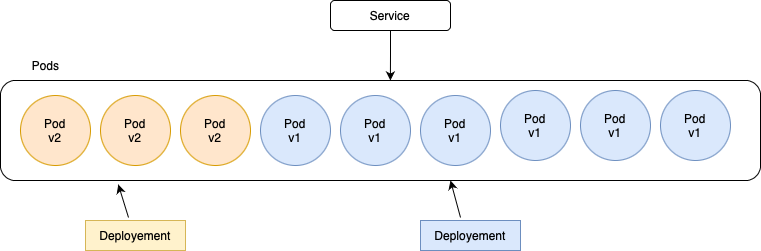

The diagram above was exported from draw.io. Its source (the exported page's mxGraphModel, read from the mxfile embedded in the PNG):
<mxGraphModel dx="1234" dy="825" grid="1" gridSize="10" guides="1" tooltips="1" connect="1" arrows="1" fold="1" page="1" pageScale="1" pageWidth="827" pageHeight="1169" math="0" shadow="0">
  <root>
    <mxCell id="0" />
    <mxCell id="1" parent="0" />
    <mxCell id="pKZdJvx55QUI8DzFTY5c-19" style="edgeStyle=orthogonalEdgeStyle;rounded=0;orthogonalLoop=1;jettySize=auto;html=1;exitX=0.5;exitY=1;exitDx=0;exitDy=0;entryX=0.513;entryY=0;entryDx=0;entryDy=0;entryPerimeter=0;" edge="1" parent="1" source="pKZdJvx55QUI8DzFTY5c-1" target="pKZdJvx55QUI8DzFTY5c-2">
      <mxGeometry relative="1" as="geometry" />
    </mxCell>
    <mxCell id="pKZdJvx55QUI8DzFTY5c-1" value="Service" style="rounded=1;whiteSpace=wrap;html=1;" vertex="1" parent="1">
      <mxGeometry x="380" y="90" width="120" height="30" as="geometry" />
    </mxCell>
    <mxCell id="pKZdJvx55QUI8DzFTY5c-2" value="" style="rounded=1;whiteSpace=wrap;html=1;" vertex="1" parent="1">
      <mxGeometry x="50" y="170" width="760" height="100" as="geometry" />
    </mxCell>
    <mxCell id="pKZdJvx55QUI8DzFTY5c-3" value="Pod&lt;br&gt;v2" style="ellipse;whiteSpace=wrap;html=1;aspect=fixed;fillColor=#ffe6cc;strokeColor=#d79b00;" vertex="1" parent="1">
      <mxGeometry x="70" y="185" width="70" height="70" as="geometry" />
    </mxCell>
    <mxCell id="pKZdJvx55QUI8DzFTY5c-11" value="Pod&lt;br&gt;v2" style="ellipse;whiteSpace=wrap;html=1;aspect=fixed;fillColor=#ffe6cc;strokeColor=#d79b00;" vertex="1" parent="1">
      <mxGeometry x="150" y="185" width="70" height="70" as="geometry" />
    </mxCell>
    <mxCell id="pKZdJvx55QUI8DzFTY5c-12" value="Pod&lt;br&gt;v2" style="ellipse;whiteSpace=wrap;html=1;aspect=fixed;fillColor=#ffe6cc;strokeColor=#d79b00;" vertex="1" parent="1">
      <mxGeometry x="230" y="185" width="70" height="70" as="geometry" />
    </mxCell>
    <mxCell id="pKZdJvx55QUI8DzFTY5c-13" value="Pod&lt;br&gt;v1" style="ellipse;whiteSpace=wrap;html=1;aspect=fixed;fillColor=#dae8fc;strokeColor=#6c8ebf;" vertex="1" parent="1">
      <mxGeometry x="310" y="185" width="70" height="70" as="geometry" />
    </mxCell>
    <mxCell id="pKZdJvx55QUI8DzFTY5c-14" value="Pod&lt;br&gt;v1" style="ellipse;whiteSpace=wrap;html=1;aspect=fixed;fillColor=#dae8fc;strokeColor=#6c8ebf;" vertex="1" parent="1">
      <mxGeometry x="390" y="185" width="70" height="70" as="geometry" />
    </mxCell>
    <mxCell id="pKZdJvx55QUI8DzFTY5c-15" value="Pod&lt;br&gt;v1" style="ellipse;whiteSpace=wrap;html=1;aspect=fixed;fillColor=#dae8fc;strokeColor=#6c8ebf;" vertex="1" parent="1">
      <mxGeometry x="470" y="185" width="70" height="70" as="geometry" />
    </mxCell>
    <mxCell id="pKZdJvx55QUI8DzFTY5c-16" value="Pod&lt;br&gt;v1" style="ellipse;whiteSpace=wrap;html=1;aspect=fixed;fillColor=#dae8fc;strokeColor=#6c8ebf;" vertex="1" parent="1">
      <mxGeometry x="550" y="180" width="70" height="70" as="geometry" />
    </mxCell>
    <mxCell id="pKZdJvx55QUI8DzFTY5c-17" value="Pod&lt;br&gt;v1" style="ellipse;whiteSpace=wrap;html=1;aspect=fixed;fillColor=#dae8fc;strokeColor=#6c8ebf;" vertex="1" parent="1">
      <mxGeometry x="630" y="180" width="70" height="70" as="geometry" />
    </mxCell>
    <mxCell id="pKZdJvx55QUI8DzFTY5c-18" value="Pod&lt;br&gt;v1" style="ellipse;whiteSpace=wrap;html=1;aspect=fixed;fillColor=#dae8fc;strokeColor=#6c8ebf;" vertex="1" parent="1">
      <mxGeometry x="710" y="180" width="70" height="70" as="geometry" />
    </mxCell>
    <mxCell id="pKZdJvx55QUI8DzFTY5c-21" value="Deployement" style="text;html=1;strokeColor=#d6b656;fillColor=#fff2cc;align=center;verticalAlign=middle;whiteSpace=wrap;rounded=0;labelBackgroundColor=none;" vertex="1" parent="1">
      <mxGeometry x="135" y="310" width="100" height="30" as="geometry" />
    </mxCell>
    <mxCell id="pKZdJvx55QUI8DzFTY5c-22" value="Deployement" style="text;html=1;strokeColor=#6c8ebf;fillColor=#dae8fc;align=center;verticalAlign=middle;whiteSpace=wrap;rounded=0;labelBackgroundColor=none;" vertex="1" parent="1">
      <mxGeometry x="470" y="310" width="100" height="30" as="geometry" />
    </mxCell>
    <mxCell id="pKZdJvx55QUI8DzFTY5c-23" value="Pods" style="text;html=1;align=center;verticalAlign=middle;resizable=0;points=[];autosize=1;strokeColor=none;fillColor=none;" vertex="1" parent="1">
      <mxGeometry x="70" y="140" width="50" height="30" as="geometry" />
    </mxCell>
    <mxCell id="pKZdJvx55QUI8DzFTY5c-24" value="" style="endArrow=classic;html=1;rounded=0;entryX=0.155;entryY=1.04;entryDx=0;entryDy=0;entryPerimeter=0;exitX=0.43;exitY=-0.1;exitDx=0;exitDy=0;exitPerimeter=0;" edge="1" parent="1" source="pKZdJvx55QUI8DzFTY5c-21" target="pKZdJvx55QUI8DzFTY5c-2">
      <mxGeometry width="50" height="50" relative="1" as="geometry">
        <mxPoint x="150" y="320" as="sourcePoint" />
        <mxPoint x="200" y="270" as="targetPoint" />
      </mxGeometry>
    </mxCell>
    <mxCell id="pKZdJvx55QUI8DzFTY5c-25" value="" style="endArrow=classic;html=1;rounded=0;entryX=0.155;entryY=1.04;entryDx=0;entryDy=0;entryPerimeter=0;exitX=0.4;exitY=-0.1;exitDx=0;exitDy=0;exitPerimeter=0;" edge="1" parent="1" source="pKZdJvx55QUI8DzFTY5c-22">
      <mxGeometry width="50" height="50" relative="1" as="geometry">
        <mxPoint x="510.2" y="303" as="sourcePoint" />
        <mxPoint x="499.99999999999994" y="270" as="targetPoint" />
      </mxGeometry>
    </mxCell>
  </root>
</mxGraphModel>